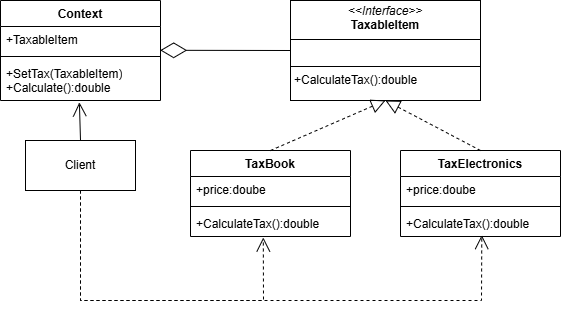

The diagram above was exported from draw.io. Its source (the exported page's mxGraphModel, read from the mxfile embedded in the PNG):
<mxGraphModel dx="1042" dy="562" grid="1" gridSize="10" guides="1" tooltips="1" connect="1" arrows="1" fold="1" page="1" pageScale="1" pageWidth="827" pageHeight="1169" math="0" shadow="0">
  <root>
    <mxCell id="0" />
    <mxCell id="1" parent="0" />
    <mxCell id="JUXioJZL2tOWHN7JnGcx-1" value="Context" style="swimlane;fontStyle=1;align=center;verticalAlign=top;childLayout=stackLayout;horizontal=1;startSize=26;horizontalStack=0;resizeParent=1;resizeParentMax=0;resizeLast=0;collapsible=1;marginBottom=0;whiteSpace=wrap;html=1;" vertex="1" parent="1">
      <mxGeometry x="140" y="100" width="160" height="100" as="geometry" />
    </mxCell>
    <mxCell id="JUXioJZL2tOWHN7JnGcx-2" value="+TaxableItem" style="text;strokeColor=none;fillColor=none;align=left;verticalAlign=top;spacingLeft=4;spacingRight=4;overflow=hidden;rotatable=0;points=[[0,0.5],[1,0.5]];portConstraint=eastwest;whiteSpace=wrap;html=1;" vertex="1" parent="JUXioJZL2tOWHN7JnGcx-1">
      <mxGeometry y="26" width="160" height="26" as="geometry" />
    </mxCell>
    <mxCell id="JUXioJZL2tOWHN7JnGcx-3" value="" style="line;strokeWidth=1;fillColor=none;align=left;verticalAlign=middle;spacingTop=-1;spacingLeft=3;spacingRight=3;rotatable=0;labelPosition=right;points=[];portConstraint=eastwest;strokeColor=inherit;" vertex="1" parent="JUXioJZL2tOWHN7JnGcx-1">
      <mxGeometry y="52" width="160" height="8" as="geometry" />
    </mxCell>
    <mxCell id="JUXioJZL2tOWHN7JnGcx-4" value="+SetTax(TaxableItem)&lt;div&gt;+Calculate():double&lt;/div&gt;" style="text;strokeColor=none;fillColor=none;align=left;verticalAlign=top;spacingLeft=4;spacingRight=4;overflow=hidden;rotatable=0;points=[[0,0.5],[1,0.5]];portConstraint=eastwest;whiteSpace=wrap;html=1;" vertex="1" parent="JUXioJZL2tOWHN7JnGcx-1">
      <mxGeometry y="60" width="160" height="40" as="geometry" />
    </mxCell>
    <mxCell id="JUXioJZL2tOWHN7JnGcx-6" value="Client" style="html=1;whiteSpace=wrap;" vertex="1" parent="1">
      <mxGeometry x="165" y="240" width="110" height="50" as="geometry" />
    </mxCell>
    <mxCell id="JUXioJZL2tOWHN7JnGcx-7" value="&lt;p style=&quot;margin:0px;margin-top:4px;text-align:center;&quot;&gt;&lt;i&gt;&amp;lt;&amp;lt;Interface&amp;gt;&amp;gt;&lt;/i&gt;&lt;br&gt;&lt;b&gt;TaxableItem&lt;/b&gt;&lt;/p&gt;&lt;hr size=&quot;1&quot; style=&quot;border-style:solid;&quot;&gt;&lt;p style=&quot;margin:0px;margin-left:4px;&quot;&gt;&lt;br&gt;&lt;/p&gt;&lt;hr size=&quot;1&quot; style=&quot;border-style:solid;&quot;&gt;&lt;p style=&quot;margin:0px;margin-left:4px;&quot;&gt;+CalculateTax():double&lt;/p&gt;" style="verticalAlign=top;align=left;overflow=fill;html=1;whiteSpace=wrap;" vertex="1" parent="1">
      <mxGeometry x="430" y="100" width="190" height="100" as="geometry" />
    </mxCell>
    <mxCell id="JUXioJZL2tOWHN7JnGcx-8" value="TaxBook" style="swimlane;fontStyle=1;align=center;verticalAlign=top;childLayout=stackLayout;horizontal=1;startSize=26;horizontalStack=0;resizeParent=1;resizeParentMax=0;resizeLast=0;collapsible=1;marginBottom=0;whiteSpace=wrap;html=1;" vertex="1" parent="1">
      <mxGeometry x="330" y="250" width="160" height="86" as="geometry" />
    </mxCell>
    <mxCell id="JUXioJZL2tOWHN7JnGcx-9" value="+price:doube" style="text;strokeColor=none;fillColor=none;align=left;verticalAlign=top;spacingLeft=4;spacingRight=4;overflow=hidden;rotatable=0;points=[[0,0.5],[1,0.5]];portConstraint=eastwest;whiteSpace=wrap;html=1;" vertex="1" parent="JUXioJZL2tOWHN7JnGcx-8">
      <mxGeometry y="26" width="160" height="26" as="geometry" />
    </mxCell>
    <mxCell id="JUXioJZL2tOWHN7JnGcx-10" value="" style="line;strokeWidth=1;fillColor=none;align=left;verticalAlign=middle;spacingTop=-1;spacingLeft=3;spacingRight=3;rotatable=0;labelPosition=right;points=[];portConstraint=eastwest;strokeColor=inherit;" vertex="1" parent="JUXioJZL2tOWHN7JnGcx-8">
      <mxGeometry y="52" width="160" height="8" as="geometry" />
    </mxCell>
    <mxCell id="JUXioJZL2tOWHN7JnGcx-11" value="+CalculateTax():double" style="text;strokeColor=none;fillColor=none;align=left;verticalAlign=top;spacingLeft=4;spacingRight=4;overflow=hidden;rotatable=0;points=[[0,0.5],[1,0.5]];portConstraint=eastwest;whiteSpace=wrap;html=1;" vertex="1" parent="JUXioJZL2tOWHN7JnGcx-8">
      <mxGeometry y="60" width="160" height="26" as="geometry" />
    </mxCell>
    <mxCell id="JUXioJZL2tOWHN7JnGcx-12" value="TaxElectronics" style="swimlane;fontStyle=1;align=center;verticalAlign=top;childLayout=stackLayout;horizontal=1;startSize=26;horizontalStack=0;resizeParent=1;resizeParentMax=0;resizeLast=0;collapsible=1;marginBottom=0;whiteSpace=wrap;html=1;" vertex="1" parent="1">
      <mxGeometry x="540" y="250" width="160" height="86" as="geometry" />
    </mxCell>
    <mxCell id="JUXioJZL2tOWHN7JnGcx-13" value="+price:doube" style="text;strokeColor=none;fillColor=none;align=left;verticalAlign=top;spacingLeft=4;spacingRight=4;overflow=hidden;rotatable=0;points=[[0,0.5],[1,0.5]];portConstraint=eastwest;whiteSpace=wrap;html=1;" vertex="1" parent="JUXioJZL2tOWHN7JnGcx-12">
      <mxGeometry y="26" width="160" height="26" as="geometry" />
    </mxCell>
    <mxCell id="JUXioJZL2tOWHN7JnGcx-14" value="" style="line;strokeWidth=1;fillColor=none;align=left;verticalAlign=middle;spacingTop=-1;spacingLeft=3;spacingRight=3;rotatable=0;labelPosition=right;points=[];portConstraint=eastwest;strokeColor=inherit;" vertex="1" parent="JUXioJZL2tOWHN7JnGcx-12">
      <mxGeometry y="52" width="160" height="8" as="geometry" />
    </mxCell>
    <mxCell id="JUXioJZL2tOWHN7JnGcx-15" value="+CalculateTax():double" style="text;strokeColor=none;fillColor=none;align=left;verticalAlign=top;spacingLeft=4;spacingRight=4;overflow=hidden;rotatable=0;points=[[0,0.5],[1,0.5]];portConstraint=eastwest;whiteSpace=wrap;html=1;" vertex="1" parent="JUXioJZL2tOWHN7JnGcx-12">
      <mxGeometry y="60" width="160" height="26" as="geometry" />
    </mxCell>
    <mxCell id="JUXioJZL2tOWHN7JnGcx-16" value="" style="endArrow=open;endFill=1;endSize=12;html=1;rounded=0;exitX=0.5;exitY=0;exitDx=0;exitDy=0;entryX=0.493;entryY=1.045;entryDx=0;entryDy=0;entryPerimeter=0;" edge="1" parent="1" source="JUXioJZL2tOWHN7JnGcx-6" target="JUXioJZL2tOWHN7JnGcx-4">
      <mxGeometry width="160" relative="1" as="geometry">
        <mxPoint x="240" y="220" as="sourcePoint" />
        <mxPoint x="400" y="220" as="targetPoint" />
      </mxGeometry>
    </mxCell>
    <mxCell id="JUXioJZL2tOWHN7JnGcx-17" value="" style="endArrow=diamondThin;endFill=0;endSize=24;html=1;rounded=0;exitX=0;exitY=0.5;exitDx=0;exitDy=0;entryX=0.998;entryY=0.915;entryDx=0;entryDy=0;entryPerimeter=0;" edge="1" parent="1" source="JUXioJZL2tOWHN7JnGcx-7" target="JUXioJZL2tOWHN7JnGcx-2">
      <mxGeometry width="160" relative="1" as="geometry">
        <mxPoint x="340" y="80" as="sourcePoint" />
        <mxPoint x="500" y="80" as="targetPoint" />
      </mxGeometry>
    </mxCell>
    <mxCell id="JUXioJZL2tOWHN7JnGcx-18" value="" style="endArrow=block;dashed=1;endFill=0;endSize=12;html=1;rounded=0;exitX=0.5;exitY=0;exitDx=0;exitDy=0;entryX=0.5;entryY=1;entryDx=0;entryDy=0;" edge="1" parent="1" source="JUXioJZL2tOWHN7JnGcx-8" target="JUXioJZL2tOWHN7JnGcx-7">
      <mxGeometry width="160" relative="1" as="geometry">
        <mxPoint x="460" y="230" as="sourcePoint" />
        <mxPoint x="620" y="230" as="targetPoint" />
      </mxGeometry>
    </mxCell>
    <mxCell id="JUXioJZL2tOWHN7JnGcx-19" value="" style="endArrow=block;dashed=1;endFill=0;endSize=12;html=1;rounded=0;exitX=0.5;exitY=0;exitDx=0;exitDy=0;entryX=0.5;entryY=1;entryDx=0;entryDy=0;" edge="1" parent="1" source="JUXioJZL2tOWHN7JnGcx-12" target="JUXioJZL2tOWHN7JnGcx-7">
      <mxGeometry width="160" relative="1" as="geometry">
        <mxPoint x="570" y="380" as="sourcePoint" />
        <mxPoint x="730" y="380" as="targetPoint" />
      </mxGeometry>
    </mxCell>
    <mxCell id="JUXioJZL2tOWHN7JnGcx-20" value="" style="endArrow=open;endSize=12;dashed=1;html=1;rounded=0;exitX=0.5;exitY=1;exitDx=0;exitDy=0;entryX=0.455;entryY=1.038;entryDx=0;entryDy=0;entryPerimeter=0;" edge="1" parent="1" source="JUXioJZL2tOWHN7JnGcx-6" target="JUXioJZL2tOWHN7JnGcx-11">
      <mxGeometry width="160" relative="1" as="geometry">
        <mxPoint x="210" y="400" as="sourcePoint" />
        <mxPoint x="370" y="400" as="targetPoint" />
        <Array as="points">
          <mxPoint x="220" y="400" />
          <mxPoint x="403" y="400" />
        </Array>
      </mxGeometry>
    </mxCell>
    <mxCell id="JUXioJZL2tOWHN7JnGcx-21" value="" style="endArrow=open;endSize=12;dashed=1;html=1;rounded=0;exitX=0.5;exitY=1;exitDx=0;exitDy=0;entryX=0.508;entryY=0.946;entryDx=0;entryDy=0;entryPerimeter=0;" edge="1" parent="1" source="JUXioJZL2tOWHN7JnGcx-6" target="JUXioJZL2tOWHN7JnGcx-15">
      <mxGeometry width="160" relative="1" as="geometry">
        <mxPoint x="208.16" y="430" as="sourcePoint" />
        <mxPoint x="611.84" y="479.40599999999995" as="targetPoint" />
        <Array as="points">
          <mxPoint x="220" y="400" />
          <mxPoint x="621" y="400" />
        </Array>
      </mxGeometry>
    </mxCell>
  </root>
</mxGraphModel>